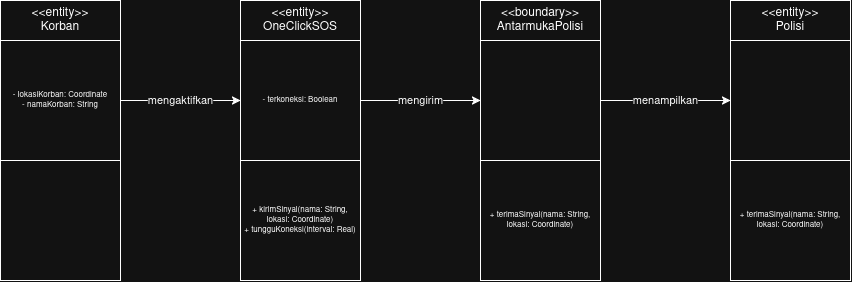

The diagram above was exported from draw.io. Its source (the exported page's mxGraphModel, read from the mxfile embedded in the PNG):
<mxGraphModel dx="873" dy="524" grid="1" gridSize="10" guides="1" tooltips="1" connect="1" arrows="1" fold="1" page="1" pageScale="1" pageWidth="850" pageHeight="1100" math="0" shadow="0">
  <root>
    <mxCell id="0" />
    <mxCell id="1" parent="0" />
    <mxCell id="oQIiNFbRSXO43E0DekRw-1" parent="1" style="rounded=0;whiteSpace=wrap;html=1;" value="&amp;lt;&amp;lt;entity&amp;gt;&amp;gt;&lt;div&gt;Korban&lt;/div&gt;" vertex="1">
      <mxGeometry height="40" width="120" as="geometry" />
    </mxCell>
    <mxCell id="0lQ27yEynrs-HA_1hGDf-4" parent="1" style="rounded=0;whiteSpace=wrap;html=1;" value="&amp;lt;&amp;lt;entity&amp;gt;&amp;gt;&lt;div&gt;OneClickSOS&lt;/div&gt;" vertex="1">
      <mxGeometry height="40" width="120" x="240" as="geometry" />
    </mxCell>
    <mxCell id="0lQ27yEynrs-HA_1hGDf-6" parent="1" style="rounded=0;whiteSpace=wrap;html=1;" value="&amp;lt;&amp;lt;boundary&amp;gt;&amp;gt;&lt;div&gt;AntarmukaPolisi&lt;/div&gt;" vertex="1">
      <mxGeometry height="40" width="120" x="480" as="geometry" />
    </mxCell>
    <mxCell id="0lQ27yEynrs-HA_1hGDf-8" parent="1" style="rounded=0;whiteSpace=wrap;html=1;" value="&amp;lt;&amp;lt;entity&amp;gt;&amp;gt;&lt;div&gt;Polisi&lt;/div&gt;" vertex="1">
      <mxGeometry height="40" width="120" x="730" as="geometry" />
    </mxCell>
    <mxCell id="0lQ27yEynrs-HA_1hGDf-15" edge="1" parent="1" source="0lQ27yEynrs-HA_1hGDf-10" style="edgeStyle=orthogonalEdgeStyle;rounded=0;orthogonalLoop=1;jettySize=auto;html=1;defaultLabelBackgroundColor=gap;endArrow=classic;endFill=1;" target="0lQ27yEynrs-HA_1hGDf-11" value="mengaktifkan">
      <mxGeometry relative="1" as="geometry" />
    </mxCell>
    <mxCell id="0lQ27yEynrs-HA_1hGDf-10" parent="1" style="rounded=0;whiteSpace=wrap;html=1;fontSize=8;direction=west;" value="&lt;div&gt;- lokasiKorban: Coordinate&lt;/div&gt;&lt;div&gt;- namaKorban: String&lt;/div&gt;" vertex="1">
      <mxGeometry height="120" width="120" y="40" as="geometry" />
    </mxCell>
    <mxCell id="0lQ27yEynrs-HA_1hGDf-16" edge="1" parent="1" source="0lQ27yEynrs-HA_1hGDf-11" style="edgeStyle=none;rounded=0;orthogonalLoop=1;jettySize=auto;html=1;defaultLabelBackgroundColor=gap;endArrow=classic;endFill=1;" target="0lQ27yEynrs-HA_1hGDf-12" value="mengirim">
      <mxGeometry relative="1" as="geometry" />
    </mxCell>
    <mxCell id="0lQ27yEynrs-HA_1hGDf-11" parent="1" style="rounded=0;whiteSpace=wrap;html=1;fontSize=8;" value="- terkoneksi: Boolean" vertex="1">
      <mxGeometry height="120" width="120" x="240" y="40" as="geometry" />
    </mxCell>
    <mxCell id="0lQ27yEynrs-HA_1hGDf-17" edge="1" parent="1" source="0lQ27yEynrs-HA_1hGDf-12" style="edgeStyle=none;rounded=0;orthogonalLoop=1;jettySize=auto;html=1;defaultLabelBackgroundColor=gap;endArrow=classic;endFill=1;" target="0lQ27yEynrs-HA_1hGDf-13" value="menampilkan">
      <mxGeometry relative="1" as="geometry" />
    </mxCell>
    <mxCell id="0lQ27yEynrs-HA_1hGDf-12" parent="1" style="rounded=0;whiteSpace=wrap;html=1;fontSize=8;" value="" vertex="1">
      <mxGeometry height="120" width="120" x="480" y="40" as="geometry" />
    </mxCell>
    <mxCell id="0lQ27yEynrs-HA_1hGDf-13" parent="1" style="rounded=0;whiteSpace=wrap;html=1;fontSize=8;" value="" vertex="1">
      <mxGeometry height="120" width="120" x="730" y="40" as="geometry" />
    </mxCell>
    <mxCell id="0lQ27yEynrs-HA_1hGDf-18" parent="1" style="rounded=0;whiteSpace=wrap;html=1;fontSize=8;" value="" vertex="1">
      <mxGeometry height="120" width="120" y="160" as="geometry" />
    </mxCell>
    <mxCell id="0lQ27yEynrs-HA_1hGDf-19" parent="1" style="rounded=0;whiteSpace=wrap;html=1;fontSize=8;" value="&lt;div&gt;+ kirimSinyal(nama: String, lokasi: Coordinate)&lt;/div&gt;&lt;div&gt;+ tungguKoneksi(interval: Real)&lt;/div&gt;" vertex="1">
      <mxGeometry height="120" width="120" x="240" y="160" as="geometry" />
    </mxCell>
    <mxCell id="0lQ27yEynrs-HA_1hGDf-20" parent="1" style="rounded=0;whiteSpace=wrap;html=1;fontSize=8;" value="&lt;div&gt;+ terimaSinyal(nama: String, lokasi: Coordinate)&lt;/div&gt;" vertex="1">
      <mxGeometry height="120" width="120" x="480" y="160" as="geometry" />
    </mxCell>
    <mxCell id="0lQ27yEynrs-HA_1hGDf-21" parent="1" style="rounded=0;whiteSpace=wrap;html=1;fontSize=8;" value="&lt;div&gt;+ terimaSinyal(nama: String, lokasi: Coordinate)&lt;/div&gt;" vertex="1">
      <mxGeometry height="120" width="120" x="730" y="160" as="geometry" />
    </mxCell>
  </root>
</mxGraphModel>